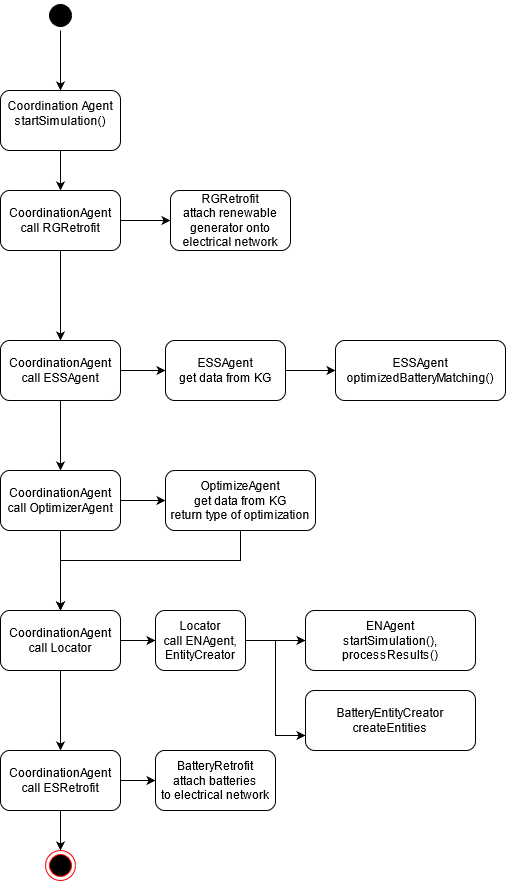

The diagram above was exported from draw.io. Its source (the exported page's mxGraphModel, read from the mxfile embedded in the PNG):
<mxGraphModel dx="1735" dy="1992" grid="1" gridSize="10" guides="1" tooltips="1" connect="1" arrows="1" fold="1" page="1" pageScale="1" pageWidth="850" pageHeight="1100" math="0" shadow="0">
  <root>
    <mxCell id="IpLXRnV1wkglB3zhib6p-0" />
    <mxCell id="IpLXRnV1wkglB3zhib6p-1" parent="IpLXRnV1wkglB3zhib6p-0" />
    <mxCell id="oJZpZYU8OJeZRqdrK8k8-54" style="edgeStyle=orthogonalEdgeStyle;rounded=0;orthogonalLoop=1;jettySize=auto;html=1;" edge="1" parent="IpLXRnV1wkglB3zhib6p-1" source="oJZpZYU8OJeZRqdrK8k8-0" target="oJZpZYU8OJeZRqdrK8k8-8">
      <mxGeometry relative="1" as="geometry" />
    </mxCell>
    <mxCell id="oJZpZYU8OJeZRqdrK8k8-0" value="&lt;div&gt;Coordination Agent&lt;/div&gt;&lt;div&gt;startSimulation()&lt;/div&gt;&lt;div&gt;&lt;br&gt; &lt;/div&gt;" style="rounded=1;whiteSpace=wrap;html=1;" vertex="1" parent="IpLXRnV1wkglB3zhib6p-1">
      <mxGeometry x="135" y="70" width="120" height="60" as="geometry" />
    </mxCell>
    <mxCell id="oJZpZYU8OJeZRqdrK8k8-4" style="edgeStyle=orthogonalEdgeStyle;rounded=0;orthogonalLoop=1;jettySize=auto;html=1;entryX=0.5;entryY=0;entryDx=0;entryDy=0;" edge="1" parent="IpLXRnV1wkglB3zhib6p-1" source="oJZpZYU8OJeZRqdrK8k8-2" target="oJZpZYU8OJeZRqdrK8k8-0">
      <mxGeometry relative="1" as="geometry" />
    </mxCell>
    <mxCell id="oJZpZYU8OJeZRqdrK8k8-2" value="" style="ellipse;html=1;shape=startState;fillColor=#000000;" vertex="1" parent="IpLXRnV1wkglB3zhib6p-1">
      <mxGeometry x="180" y="-20" width="30" height="30" as="geometry" />
    </mxCell>
    <mxCell id="oJZpZYU8OJeZRqdrK8k8-17" style="edgeStyle=orthogonalEdgeStyle;rounded=0;orthogonalLoop=1;jettySize=auto;html=1;" edge="1" parent="IpLXRnV1wkglB3zhib6p-1" source="oJZpZYU8OJeZRqdrK8k8-8" target="oJZpZYU8OJeZRqdrK8k8-18">
      <mxGeometry relative="1" as="geometry">
        <mxPoint x="310" y="200" as="targetPoint" />
      </mxGeometry>
    </mxCell>
    <mxCell id="oJZpZYU8OJeZRqdrK8k8-50" style="edgeStyle=orthogonalEdgeStyle;rounded=0;orthogonalLoop=1;jettySize=auto;html=1;entryX=0.5;entryY=0;entryDx=0;entryDy=0;" edge="1" parent="IpLXRnV1wkglB3zhib6p-1" source="oJZpZYU8OJeZRqdrK8k8-8" target="oJZpZYU8OJeZRqdrK8k8-19">
      <mxGeometry relative="1" as="geometry" />
    </mxCell>
    <mxCell id="oJZpZYU8OJeZRqdrK8k8-8" value="CoordinationAgent&lt;br&gt;call RGRetrofit" style="rounded=1;whiteSpace=wrap;html=1;strokeColor=#000000;" vertex="1" parent="IpLXRnV1wkglB3zhib6p-1">
      <mxGeometry x="135" y="170" width="120" height="60" as="geometry" />
    </mxCell>
    <mxCell id="oJZpZYU8OJeZRqdrK8k8-18" value="RGRetrofit&lt;br&gt;attach renewable&lt;br&gt;generator onto &lt;br&gt;electrical network" style="rounded=1;whiteSpace=wrap;html=1;strokeColor=#000000;" vertex="1" parent="IpLXRnV1wkglB3zhib6p-1">
      <mxGeometry x="305" y="170" width="120" height="60" as="geometry" />
    </mxCell>
    <mxCell id="oJZpZYU8OJeZRqdrK8k8-22" style="edgeStyle=orthogonalEdgeStyle;rounded=0;orthogonalLoop=1;jettySize=auto;html=1;" edge="1" parent="IpLXRnV1wkglB3zhib6p-1" source="oJZpZYU8OJeZRqdrK8k8-19" target="oJZpZYU8OJeZRqdrK8k8-21">
      <mxGeometry relative="1" as="geometry" />
    </mxCell>
    <mxCell id="oJZpZYU8OJeZRqdrK8k8-28" style="edgeStyle=orthogonalEdgeStyle;rounded=0;orthogonalLoop=1;jettySize=auto;html=1;" edge="1" parent="IpLXRnV1wkglB3zhib6p-1" source="oJZpZYU8OJeZRqdrK8k8-19" target="oJZpZYU8OJeZRqdrK8k8-25">
      <mxGeometry relative="1" as="geometry">
        <mxPoint x="195" y="400" as="targetPoint" />
      </mxGeometry>
    </mxCell>
    <mxCell id="oJZpZYU8OJeZRqdrK8k8-19" value="CoordinationAgent&lt;br&gt;call ESSAgent" style="rounded=1;whiteSpace=wrap;html=1;strokeColor=#000000;" vertex="1" parent="IpLXRnV1wkglB3zhib6p-1">
      <mxGeometry x="135" y="320" width="120" height="60" as="geometry" />
    </mxCell>
    <mxCell id="oJZpZYU8OJeZRqdrK8k8-23" style="edgeStyle=orthogonalEdgeStyle;rounded=0;orthogonalLoop=1;jettySize=auto;html=1;" edge="1" parent="IpLXRnV1wkglB3zhib6p-1" source="oJZpZYU8OJeZRqdrK8k8-21" target="oJZpZYU8OJeZRqdrK8k8-24">
      <mxGeometry relative="1" as="geometry">
        <mxPoint x="480" y="350" as="targetPoint" />
      </mxGeometry>
    </mxCell>
    <mxCell id="oJZpZYU8OJeZRqdrK8k8-21" value="ESSAgent&lt;br&gt;get data from KG" style="rounded=1;whiteSpace=wrap;html=1;strokeColor=#000000;" vertex="1" parent="IpLXRnV1wkglB3zhib6p-1">
      <mxGeometry x="300" y="320" width="120" height="60" as="geometry" />
    </mxCell>
    <mxCell id="oJZpZYU8OJeZRqdrK8k8-24" value="ESSAgent&lt;br&gt;optimizedBatteryMatching()" style="rounded=1;whiteSpace=wrap;html=1;strokeColor=#000000;" vertex="1" parent="IpLXRnV1wkglB3zhib6p-1">
      <mxGeometry x="470" y="320" width="170" height="60" as="geometry" />
    </mxCell>
    <mxCell id="oJZpZYU8OJeZRqdrK8k8-34" style="edgeStyle=orthogonalEdgeStyle;rounded=0;orthogonalLoop=1;jettySize=auto;html=1;" edge="1" parent="IpLXRnV1wkglB3zhib6p-1" source="oJZpZYU8OJeZRqdrK8k8-25" target="oJZpZYU8OJeZRqdrK8k8-29">
      <mxGeometry relative="1" as="geometry" />
    </mxCell>
    <mxCell id="oJZpZYU8OJeZRqdrK8k8-51" style="edgeStyle=orthogonalEdgeStyle;rounded=0;orthogonalLoop=1;jettySize=auto;html=1;entryX=0.5;entryY=0;entryDx=0;entryDy=0;" edge="1" parent="IpLXRnV1wkglB3zhib6p-1" source="oJZpZYU8OJeZRqdrK8k8-25" target="oJZpZYU8OJeZRqdrK8k8-30">
      <mxGeometry relative="1" as="geometry" />
    </mxCell>
    <mxCell id="oJZpZYU8OJeZRqdrK8k8-25" value="CoordinationAgent&lt;br&gt;&lt;div&gt;call OptimizerAgent&lt;/div&gt;" style="rounded=1;whiteSpace=wrap;html=1;strokeColor=#000000;" vertex="1" parent="IpLXRnV1wkglB3zhib6p-1">
      <mxGeometry x="135" y="450" width="120" height="60" as="geometry" />
    </mxCell>
    <mxCell id="oJZpZYU8OJeZRqdrK8k8-52" style="edgeStyle=orthogonalEdgeStyle;rounded=0;orthogonalLoop=1;jettySize=auto;html=1;entryX=0.5;entryY=0;entryDx=0;entryDy=0;" edge="1" parent="IpLXRnV1wkglB3zhib6p-1" source="oJZpZYU8OJeZRqdrK8k8-29" target="oJZpZYU8OJeZRqdrK8k8-30">
      <mxGeometry relative="1" as="geometry">
        <Array as="points">
          <mxPoint x="375" y="540" />
          <mxPoint x="195" y="540" />
        </Array>
      </mxGeometry>
    </mxCell>
    <mxCell id="oJZpZYU8OJeZRqdrK8k8-29" value="OptimizeAgent&lt;br&gt;get data from KG&lt;br&gt;return type of optimization" style="rounded=1;whiteSpace=wrap;html=1;strokeColor=#000000;" vertex="1" parent="IpLXRnV1wkglB3zhib6p-1">
      <mxGeometry x="300" y="450" width="150" height="60" as="geometry" />
    </mxCell>
    <mxCell id="oJZpZYU8OJeZRqdrK8k8-37" style="edgeStyle=orthogonalEdgeStyle;rounded=0;orthogonalLoop=1;jettySize=auto;html=1;" edge="1" parent="IpLXRnV1wkglB3zhib6p-1" source="oJZpZYU8OJeZRqdrK8k8-30" target="oJZpZYU8OJeZRqdrK8k8-36">
      <mxGeometry relative="1" as="geometry" />
    </mxCell>
    <mxCell id="oJZpZYU8OJeZRqdrK8k8-53" style="edgeStyle=orthogonalEdgeStyle;rounded=0;orthogonalLoop=1;jettySize=auto;html=1;" edge="1" parent="IpLXRnV1wkglB3zhib6p-1" source="oJZpZYU8OJeZRqdrK8k8-30" target="oJZpZYU8OJeZRqdrK8k8-42">
      <mxGeometry relative="1" as="geometry" />
    </mxCell>
    <mxCell id="oJZpZYU8OJeZRqdrK8k8-30" value="CoordinationAgent&lt;br&gt;&lt;div&gt;call Locator&lt;br&gt;&lt;/div&gt;" style="rounded=1;whiteSpace=wrap;html=1;strokeColor=#000000;" vertex="1" parent="IpLXRnV1wkglB3zhib6p-1">
      <mxGeometry x="135" y="590" width="120" height="60" as="geometry" />
    </mxCell>
    <mxCell id="oJZpZYU8OJeZRqdrK8k8-39" style="edgeStyle=orthogonalEdgeStyle;rounded=0;orthogonalLoop=1;jettySize=auto;html=1;entryX=0;entryY=0.5;entryDx=0;entryDy=0;" edge="1" parent="IpLXRnV1wkglB3zhib6p-1" source="oJZpZYU8OJeZRqdrK8k8-36" target="oJZpZYU8OJeZRqdrK8k8-38">
      <mxGeometry relative="1" as="geometry" />
    </mxCell>
    <mxCell id="oJZpZYU8OJeZRqdrK8k8-41" style="edgeStyle=orthogonalEdgeStyle;rounded=0;orthogonalLoop=1;jettySize=auto;html=1;entryX=0;entryY=0.75;entryDx=0;entryDy=0;" edge="1" parent="IpLXRnV1wkglB3zhib6p-1" source="oJZpZYU8OJeZRqdrK8k8-36" target="oJZpZYU8OJeZRqdrK8k8-40">
      <mxGeometry relative="1" as="geometry" />
    </mxCell>
    <mxCell id="oJZpZYU8OJeZRqdrK8k8-36" value="Locator&lt;br&gt;call ENAgent, &lt;br&gt;EntityCreator" style="rounded=1;whiteSpace=wrap;html=1;strokeColor=#000000;" vertex="1" parent="IpLXRnV1wkglB3zhib6p-1">
      <mxGeometry x="290" y="590" width="90" height="60" as="geometry" />
    </mxCell>
    <mxCell id="oJZpZYU8OJeZRqdrK8k8-38" value="ENAgent&lt;br&gt;startSimulation(), &lt;br&gt;processResults()" style="rounded=1;whiteSpace=wrap;html=1;strokeColor=#000000;" vertex="1" parent="IpLXRnV1wkglB3zhib6p-1">
      <mxGeometry x="440" y="590" width="170" height="60" as="geometry" />
    </mxCell>
    <mxCell id="oJZpZYU8OJeZRqdrK8k8-40" value="BatteryEntityCreator&lt;br&gt;createEntities " style="rounded=1;whiteSpace=wrap;html=1;strokeColor=#000000;" vertex="1" parent="IpLXRnV1wkglB3zhib6p-1">
      <mxGeometry x="440" y="670" width="170" height="60" as="geometry" />
    </mxCell>
    <mxCell id="oJZpZYU8OJeZRqdrK8k8-47" style="edgeStyle=orthogonalEdgeStyle;rounded=0;orthogonalLoop=1;jettySize=auto;html=1;" edge="1" parent="IpLXRnV1wkglB3zhib6p-1" source="oJZpZYU8OJeZRqdrK8k8-42" target="oJZpZYU8OJeZRqdrK8k8-46">
      <mxGeometry relative="1" as="geometry" />
    </mxCell>
    <mxCell id="oJZpZYU8OJeZRqdrK8k8-49" style="edgeStyle=orthogonalEdgeStyle;rounded=0;orthogonalLoop=1;jettySize=auto;html=1;entryX=0.5;entryY=0;entryDx=0;entryDy=0;" edge="1" parent="IpLXRnV1wkglB3zhib6p-1" source="oJZpZYU8OJeZRqdrK8k8-42" target="oJZpZYU8OJeZRqdrK8k8-48">
      <mxGeometry relative="1" as="geometry" />
    </mxCell>
    <mxCell id="oJZpZYU8OJeZRqdrK8k8-42" value="CoordinationAgent&lt;br&gt;&lt;div&gt;call ESRetrofit&lt;br&gt;&lt;/div&gt;" style="rounded=1;whiteSpace=wrap;html=1;strokeColor=#000000;" vertex="1" parent="IpLXRnV1wkglB3zhib6p-1">
      <mxGeometry x="135" y="730" width="120" height="60" as="geometry" />
    </mxCell>
    <mxCell id="oJZpZYU8OJeZRqdrK8k8-46" value="BatteryRetrofit&lt;br&gt;attach batteries&lt;br&gt;to electrical network" style="rounded=1;whiteSpace=wrap;html=1;strokeColor=#000000;" vertex="1" parent="IpLXRnV1wkglB3zhib6p-1">
      <mxGeometry x="290" y="730" width="120" height="60" as="geometry" />
    </mxCell>
    <mxCell id="oJZpZYU8OJeZRqdrK8k8-48" value="" style="ellipse;html=1;shape=endState;fillColor=#000000;strokeColor=#ff0000;" vertex="1" parent="IpLXRnV1wkglB3zhib6p-1">
      <mxGeometry x="180" y="830" width="30" height="30" as="geometry" />
    </mxCell>
  </root>
</mxGraphModel>